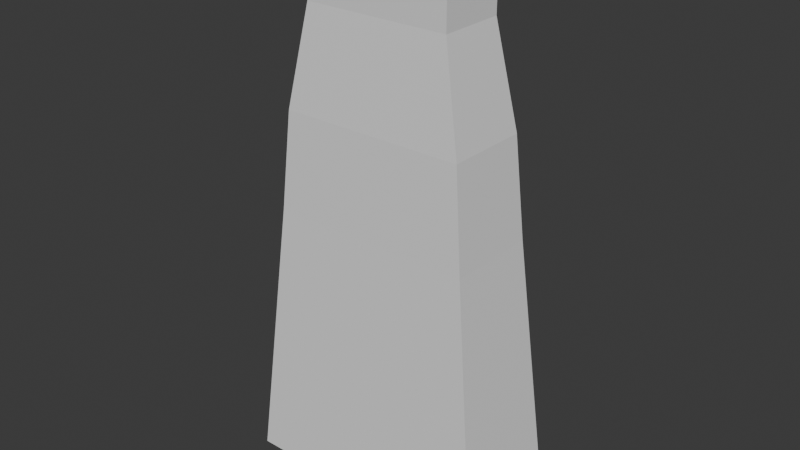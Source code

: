 # Source: Bridge1.blend  (saved by Blender 4.1.24; exported with 4.5.12 LTS)
import bpy
from mathutils import Matrix  # noqa: F401  (used for matrix-valued properties, if any)

bpy.ops.wm.read_factory_settings(use_empty=True)
scene = bpy.context.scene
scene.name = 'Scene'

# ---- collections
col_collection = bpy.data.collections.new('Collection'); scene.collection.children.link(col_collection)

# ---- world
world_world = bpy.data.worlds.new('World'); scene.world = world_world
world_world.use_nodes = True; world_world.node_tree.nodes.clear()
_N = world_world.node_tree.nodes; _L = world_world.node_tree.links
n0 = _N.new('ShaderNodeOutputWorld'); n0.name = 'World Output'; n0.location = (300, 300)
n1 = _N.new('ShaderNodeBackground'); n1.name = 'Background'; n1.location = (10, 300)
n1.inputs[0].default_value = (0.05088, 0.05088, 0.05088, 1.0)
_L.new(n1.outputs[0], n0.inputs[0])
n0.is_active_output = True
world_world.color = (0.05088, 0.05088, 0.05088)
world_world.use_sun_shadow = False
world_world.sun_shadow_jitter_overblur = 0.0

# ---- meshes
me_cube_002 = bpy.data.meshes.new('Cube.002')
me_cube_002.from_pydata([(-1.388, -1.388, -1.0), (-1.0, -1.0, 1.0), (-1.388, 1.388, -1.0), (-1.0, 1.0, 1.0), (1.388, -1.388, -1.0), (1.0, -1.0, 1.0), (1.388, 1.388, -1.0), (1.0, 1.0, 1.0), (-1.0, -1.0, 0.6104), (-1.0, 1.0, 0.6104), (1.0, 1.0, 0.6104), (1.0, -1.0, 0.6104), (-1.265, 1.265, -0.1948), (1.265, 1.265, -0.1948), (1.265, -1.265, -0.1948), (-1.265, -1.265, -0.1948), (-1.788, 1.788, -3.211), (-1.788, -1.788, -3.211), (1.788, 1.788, -3.211), (1.788, -1.788, -3.211), (-1.313, -1.313, 1.15), (-1.313, 1.313, 1.15), (1.313, 1.313, 1.15), (1.313, -1.313, 1.15), (-1.411, -1.411, 1.15), (-1.411, 1.411, 1.15), (1.411, 1.411, 1.15), (1.411, -1.411, 1.15), (-1.411, -1.411, 1.2), (-1.411, 1.411, 1.2), (1.411, 1.411, 1.2), (1.411, -1.411, 1.2), (-1.21, -1.21, 1.2), (-1.21, 1.21, 1.2), (1.21, 1.21, 1.2), (1.21, -1.21, 1.2), (-0.4687, -1.0, 0.6903), (-0.4687, -1.0, 0.9201), (0.4687, -1.0, 0.9201), (0.4687, -1.0, 0.6903)], [], [(8, 1, 3, 9), (9, 3, 7, 10), (10, 7, 5, 11), (11, 5, 38, 39), (4, 0, 17, 19), (5, 7, 22, 23), (14, 11, 8, 15), (13, 10, 11, 14), (12, 9, 10, 13), (15, 8, 9, 12), (0, 15, 12, 2), (2, 12, 13, 6), (6, 13, 14, 4), (4, 14, 15, 0), (16, 18, 19, 17), (2, 6, 18, 16), (0, 2, 16, 17), (6, 4, 19, 18), (20, 23, 27, 24), (3, 1, 20, 21), (1, 5, 23, 20), (7, 3, 21, 22), (27, 26, 30, 31), (22, 21, 25, 26), (23, 22, 26, 27), (21, 20, 24, 25), (29, 28, 32, 33), (25, 24, 28, 29), (24, 27, 31, 28), (26, 25, 29, 30), (34, 33, 32, 35), (28, 31, 35, 32), (30, 29, 33, 34), (31, 30, 34, 35), (39, 38, 37, 36), (5, 1, 37, 38), (8, 11, 39, 36), (1, 8, 36, 37)])
_uv = me_cube_002.uv_layers.new(name='UVMap')
_uv.uv.foreach_set('vector', [0.5763, 0.0, 0.625, 0.0, 0.625, 0.25, 0.5763, 0.25, 0.5763, 0.25, 0.625, 0.25, 0.625, 0.5, 0.5763, 0.5, 0.5763, 0.5, 0.625, 0.5, 0.625, 0.75, 0.5763, 0.75, 0.5763, 0.75, 0.625, 0.75, 0.625, 0.75, 0.5763, 0.75, 0.375, 0.75, 0.375, 1.0, 0.375, 1.0, 0.375, 0.75, 0.625, 0.75, 0.625, 0.5, 0.625, 0.5, 0.625, 0.75, 0.4757, 0.75, 0.5763, 0.75, 0.5763, 1.0, 0.4757, 1.0, 0.4757, 0.5, 0.5763, 0.5, 0.5763, 0.75, 0.4757, 0.75, 0.4757, 0.25, 0.5763, 0.25, 0.5763, 0.5, 0.4757, 0.5, 0.4757, 0.0, 0.5763, 0.0, 0.5763, 0.25, 0.4757, 0.25, 0.375, 0.0, 0.4757, 0.0, 0.4757, 0.25, 0.375, 0.25, 0.375, 0.25, 0.4757, 0.25, 0.4757, 0.5, 0.375, 0.5, 0.375, 0.5, 0.4757, 0.5, 0.4757, 0.75, 0.375, 0.75, 0.375, 0.75, 0.4757, 0.75, 0.4757, 1.0, 0.375, 1.0, 0.125, 0.5, 0.375, 0.5, 0.375, 0.75, 0.125, 0.75, 0.375, 0.25, 0.375, 0.5, 0.375, 0.5, 0.375, 0.25, 0.375, 0.0, 0.375, 0.25, 0.375, 0.25, 0.375, 0.0, 0.375, 0.5, 0.375, 0.75, 0.375, 0.75, 0.375, 0.5, 0.625, 1.0, 0.625, 0.75, 0.625, 0.75, 0.625, 1.0, 0.625, 0.25, 0.625, 0.0, 0.625, 0.0, 0.625, 0.25, 0.625, 1.0, 0.625, 0.75, 0.625, 0.75, 0.625, 1.0, 0.625, 0.5, 0.625, 0.25, 0.625, 0.25, 0.625, 0.5, 0.625, 0.75, 0.625, 0.5, 0.625, 0.5, 0.625, 0.75, 0.625, 0.5, 0.625, 0.25, 0.625, 0.25, 0.625, 0.5, 0.625, 0.75, 0.625, 0.5, 0.625, 0.5, 0.625, 0.75, 0.625, 0.25, 0.625, 0.0, 0.625, 0.0, 0.625, 0.25, 0.625, 0.25, 0.625, 0.0, 0.625, 0.0, 0.625, 0.25, 0.625, 0.25, 0.625, 0.0, 0.625, 0.0, 0.625, 0.25, 0.625, 1.0, 0.625, 0.75, 0.625, 0.75, 0.625, 1.0, 0.625, 0.5, 0.625, 0.25, 0.625, 0.25, 0.625, 0.5, 0.625, 0.5, 0.875, 0.5, 0.875, 0.75, 0.625, 0.75, 0.625, 1.0, 0.625, 0.75, 0.625, 0.75, 0.625, 1.0, 0.625, 0.5, 0.625, 0.25, 0.625, 0.25, 0.625, 0.5, 0.625, 0.75, 0.625, 0.5, 0.625, 0.5, 0.625, 0.75, 0.5763, 0.75, 0.625, 0.75, 0.625, 1.0, 0.5763, 1.0, 0.625, 0.75, 0.625, 1.0, 0.625, 1.0, 0.625, 0.75, 0.5763, 1.0, 0.5763, 0.75, 0.5763, 0.75, 0.5763, 1.0, 0.625, 0.0, 0.5763, 0.0, 0.5763, 0.0, 0.625, 0.0])
me_cube_002.update()

# ---- objects
ob_empty = bpy.data.objects.new('Empty', None)
ob_cube = bpy.data.objects.new('Cube', me_cube_002)

# ---- transforms, parenting, visibility, modifiers, constraints
ob_empty.location = (-10.01, 6.231, 1.908)
ob_empty.rotation_euler = (1.571, -0.0, 1.571)
ob_empty.empty_display_type = 'IMAGE'
ob_empty.empty_display_size = 5.0
ob_cube.location = (0.0, 0.0, 0.0)
ob_cube.scale = (1.0, 0.4491, 1.687)

# ---- collection membership
col_collection.objects.link(ob_empty)
col_collection.objects.link(ob_cube)

# ---- scene / render settings (as saved in the file)
scene.frame_start = 1; scene.frame_end = 250; scene.frame_set(1)
scene.render.engine = 'BLENDER_EEVEE_NEXT'
scene.cycles.sampling_pattern = 'TABULATED_SOBOL'
scene.eevee.ray_tracing_options.trace_max_roughness = 0.0
bpy.context.view_layer.update()

# ---- added for rendering (the .blend has no active camera and no usable light): camera, sun
cam_auto = bpy.data.cameras.new('AutoCamera')
cam_auto.lens = 50.0
cam_auto.sensor_width = 36.0
cam_auto.clip_end = 1000.0
ob_auto_camera = bpy.data.objects.new('AutoCamera', cam_auto)
scene.collection.objects.link(ob_auto_camera)
ob_auto_camera.location = (7.77957, -9.33548, 4.52784)
ob_auto_camera.rotation_euler = (1.09748, -7.21219e-08, 0.694738)
scene.camera = ob_auto_camera
light_auto_sun = bpy.data.lights.new('AutoSun', 'SUN')
light_auto_sun.energy = 3.0
light_auto_sun.angle = 0.0523599
ob_auto_sun = bpy.data.objects.new('AutoSun', light_auto_sun)
scene.collection.objects.link(ob_auto_sun)
ob_auto_sun.rotation_euler = (0.872665, 0.174533, 0.523599)
bpy.context.view_layer.update()
